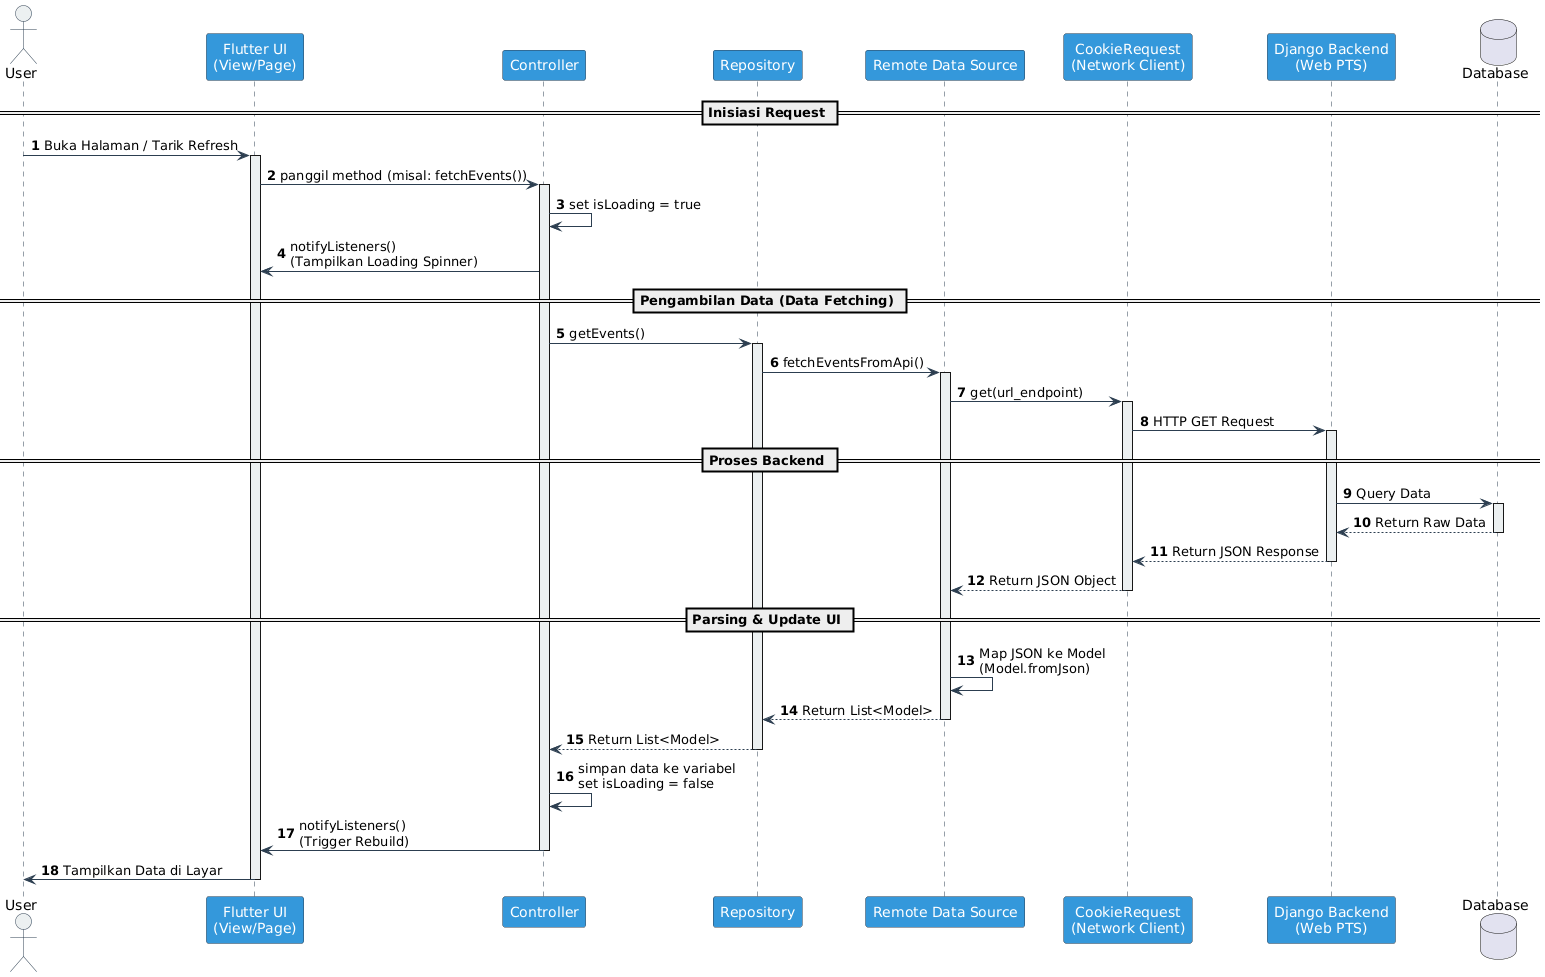

The diagram above was rendered by PlantUML. Its source (embedded in the PNG):
@startuml
' Konfigurasi Tampilan
skinparam backgroundColor #FFFFFF
skinparam sequence {
    ArrowColor #2C3E50
    ActorBorderColor #2C3E50
    LifeLineBorderColor #2C3E50
    LifeLineBackgroundColor #ECF0F1
    
    ParticipantBorderColor #2C3E50
    ParticipantBackgroundColor #3498DB
    ParticipantFontColor #FFFFFF
    
    ActorBackgroundColor #ECF0F1
}

autonumber

' Definisi Partisipan
actor User as "User"
participant UI as "Flutter UI\n(View/Page)"
participant Controller as "Controller"
participant Repo as "Repository"
participant Source as "Remote Data Source"
participant PBP as "CookieRequest\n(Network Client)"
participant Backend as "Django Backend\n(Web PTS)"
database DB as "Database"

' Alur Sequence
== Inisiasi Request ==
User -> UI : Buka Halaman / Tarik Refresh
activate UI

UI -> Controller : panggil method (misal: fetchEvents())
activate Controller

Controller -> Controller : set isLoading = true
Controller -> UI : notifyListeners()\n(Tampilkan Loading Spinner)

== Pengambilan Data (Data Fetching) ==
Controller -> Repo : getEvents()
activate Repo

Repo -> Source : fetchEventsFromApi()
activate Source

Source -> PBP : get(url_endpoint)
activate PBP

PBP -> Backend : HTTP GET Request
activate Backend

== Proses Backend ==
Backend -> DB : Query Data
activate DB
DB --> Backend : Return Raw Data
deactivate DB

Backend --> PBP : Return JSON Response
deactivate Backend

PBP --> Source : Return JSON Object
deactivate PBP

== Parsing & Update UI ==
Source -> Source : Map JSON ke Model\n(Model.fromJson)
Source --> Repo : Return List<Model>
deactivate Source

Repo --> Controller : Return List<Model>
deactivate Repo

Controller -> Controller : simpan data ke variabel\nset isLoading = false
Controller -> UI : notifyListeners()\n(Trigger Rebuild)
deactivate Controller

UI -> User : Tampilkan Data di Layar
deactivate UI
@enduml